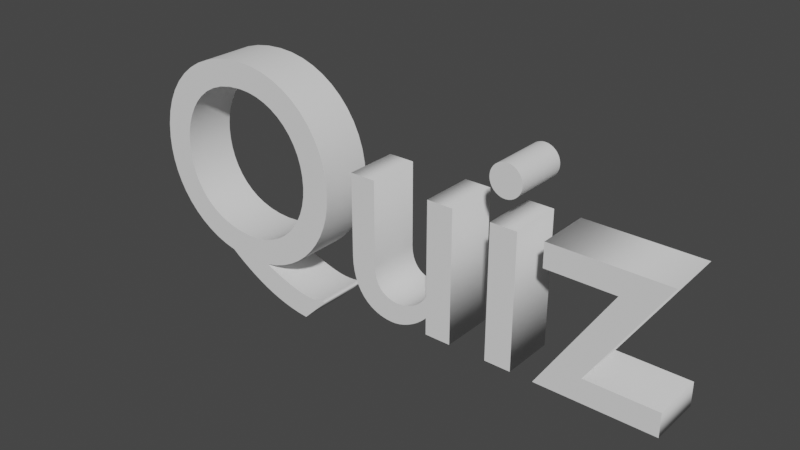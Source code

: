 # Source: Quiz.blend  (saved by Blender 2.93.21; exported with 4.5.12 LTS)
import bpy
from mathutils import Matrix  # noqa: F401  (used for matrix-valued properties, if any)

bpy.ops.wm.read_factory_settings(use_empty=True)
scene = bpy.context.scene
scene.name = 'Scene'

# ---- collections
col_collection = bpy.data.collections.new('Collection'); scene.collection.children.link(col_collection)

# ---- world
world_world = bpy.data.worlds.new('World'); scene.world = world_world
world_world.use_nodes = True; world_world.node_tree.nodes.clear()
_N = world_world.node_tree.nodes; _L = world_world.node_tree.links
n0 = _N.new('ShaderNodeOutputWorld'); n0.name = 'World Output'; n0.location = (300, 300)
n1 = _N.new('ShaderNodeBackground'); n1.name = 'Background'; n1.location = (10, 300)
n1.inputs[0].default_value = (0.05088, 0.05088, 0.05088, 1.0)
_L.new(n1.outputs[0], n0.inputs[0])
n0.is_active_output = True
world_world.color = (0.05088, 0.05088, 0.05088)
world_world.use_sun_shadow = False
world_world.sun_shadow_jitter_overblur = 0.0

# ---- curves / text
txt_texte = bpy.data.curves.new('Texte', 'FONT')
txt_texte.dimensions = '2D'
txt_texte.body = 'Quiz'
txt_texte.extrude = 0.09
txt_texte.render_resolution_u = 12
txt_texte.align_x = 'CENTER'

# ---- objects
ob_texte = bpy.data.objects.new('Texte', txt_texte)

# ---- transforms, parenting, visibility, modifiers, constraints
ob_texte.location = (0.0, 0.0, 0.0)
ob_texte.rotation_euler = (1.571, 0.0, 0.0)

# ---- collection membership
col_collection.objects.link(ob_texte)

# ---- scene / render settings (as saved in the file)
scene.frame_start = 1; scene.frame_end = 250; scene.frame_set(1)
scene.render.engine = 'BLENDER_EEVEE_NEXT'
scene.cycles.use_denoising = False
scene.cycles.samples = 128
scene.cycles.sampling_pattern = 'TABULATED_SOBOL'
scene.cycles.use_adaptive_sampling = False
scene.cycles.use_light_tree = False
scene.view_settings.view_transform = 'Filmic'
bpy.context.view_layer.update()

# ---- added for rendering (the .blend has no active camera and no usable light): camera, sun
cam_auto = bpy.data.cameras.new('AutoCamera')
cam_auto.lens = 50.0
cam_auto.sensor_width = 36.0
cam_auto.clip_end = 1000.0
ob_auto_camera = bpy.data.objects.new('AutoCamera', cam_auto)
scene.collection.objects.link(ob_auto_camera)
ob_auto_camera.location = (1.93654, -2.30404, 1.81203)
ob_auto_camera.rotation_euler = (1.09748, -7.21219e-08, 0.694738)
scene.camera = ob_auto_camera
light_auto_sun = bpy.data.lights.new('AutoSun', 'SUN')
light_auto_sun.energy = 3.0
light_auto_sun.angle = 0.0523599
ob_auto_sun = bpy.data.objects.new('AutoSun', light_auto_sun)
scene.collection.objects.link(ob_auto_sun)
ob_auto_sun.rotation_euler = (0.872665, 0.174533, 0.523599)
bpy.context.view_layer.update()
